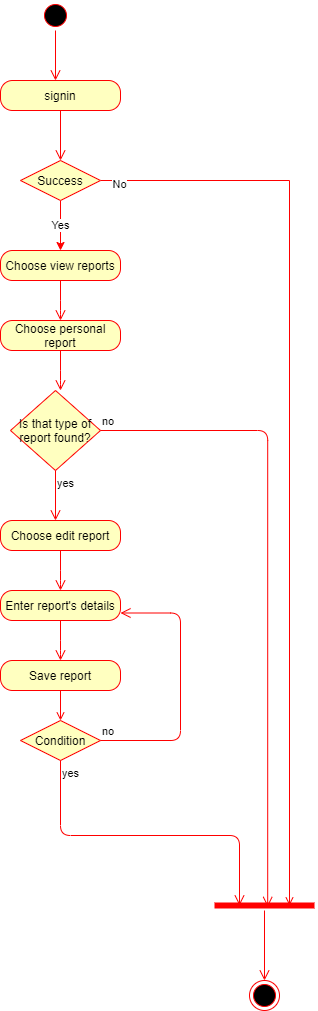

The diagram above was exported from draw.io. Its source (the exported page's mxGraphModel, read from the mxfile embedded in the PNG):
<mxGraphModel dx="898" dy="511" grid="1" gridSize="10" guides="1" tooltips="1" connect="1" arrows="1" fold="1" page="1" pageScale="1" pageWidth="827" pageHeight="1169" math="0" shadow="0">
  <root>
    <mxCell id="0" />
    <mxCell id="1" parent="0" />
    <mxCell id="xw8gMDG1aBJMQIMY50Rj-1" value="" style="ellipse;html=1;shape=startState;fillColor=#000000;strokeColor=#ff0000;" parent="1" vertex="1">
      <mxGeometry x="190" y="80" width="30" height="30" as="geometry" />
    </mxCell>
    <mxCell id="xw8gMDG1aBJMQIMY50Rj-2" value="" style="edgeStyle=orthogonalEdgeStyle;html=1;verticalAlign=bottom;endArrow=open;endSize=8;strokeColor=#ff0000;" parent="1" source="xw8gMDG1aBJMQIMY50Rj-1" edge="1">
      <mxGeometry relative="1" as="geometry">
        <mxPoint x="205" y="160" as="targetPoint" />
      </mxGeometry>
    </mxCell>
    <mxCell id="xw8gMDG1aBJMQIMY50Rj-3" value="signin" style="rounded=1;whiteSpace=wrap;html=1;arcSize=40;fontColor=#000000;fillColor=#ffffc0;strokeColor=#ff0000;" parent="1" vertex="1">
      <mxGeometry x="150" y="160" width="120" height="30" as="geometry" />
    </mxCell>
    <mxCell id="xw8gMDG1aBJMQIMY50Rj-4" value="" style="edgeStyle=orthogonalEdgeStyle;html=1;verticalAlign=bottom;endArrow=open;endSize=8;strokeColor=#ff0000;entryX=0.5;entryY=0;entryDx=0;entryDy=0;" parent="1" source="xw8gMDG1aBJMQIMY50Rj-3" target="xw8gMDG1aBJMQIMY50Rj-8" edge="1">
      <mxGeometry relative="1" as="geometry">
        <mxPoint x="210" y="230" as="targetPoint" />
      </mxGeometry>
    </mxCell>
    <mxCell id="xw8gMDG1aBJMQIMY50Rj-5" value="Yes" style="edgeStyle=orthogonalEdgeStyle;rounded=0;orthogonalLoop=1;jettySize=auto;html=1;exitX=0.5;exitY=1;exitDx=0;exitDy=0;entryX=0.5;entryY=0;entryDx=0;entryDy=0;startArrow=none;startFill=0;strokeColor=#FF0000;" parent="1" source="xw8gMDG1aBJMQIMY50Rj-8" target="xw8gMDG1aBJMQIMY50Rj-9" edge="1">
      <mxGeometry relative="1" as="geometry" />
    </mxCell>
    <mxCell id="xw8gMDG1aBJMQIMY50Rj-6" style="edgeStyle=orthogonalEdgeStyle;rounded=0;orthogonalLoop=1;jettySize=auto;html=1;exitX=1;exitY=0.5;exitDx=0;exitDy=0;entryX=0.75;entryY=0.5;entryDx=0;entryDy=0;entryPerimeter=0;startArrow=none;startFill=0;strokeColor=#FF0000;endArrow=open;endFill=0;" parent="1" source="xw8gMDG1aBJMQIMY50Rj-8" target="xw8gMDG1aBJMQIMY50Rj-18" edge="1">
      <mxGeometry relative="1" as="geometry" />
    </mxCell>
    <mxCell id="xw8gMDG1aBJMQIMY50Rj-7" value="No" style="edgeLabel;html=1;align=center;verticalAlign=middle;resizable=0;points=[];" parent="xw8gMDG1aBJMQIMY50Rj-6" vertex="1" connectable="0">
      <mxGeometry x="-0.9623" y="-3" relative="1" as="geometry">
        <mxPoint x="1" as="offset" />
      </mxGeometry>
    </mxCell>
    <mxCell id="xw8gMDG1aBJMQIMY50Rj-8" value="Success" style="rhombus;whiteSpace=wrap;html=1;fillColor=#ffffc0;strokeColor=#ff0000;" parent="1" vertex="1">
      <mxGeometry x="170" y="240" width="80" height="40" as="geometry" />
    </mxCell>
    <mxCell id="xw8gMDG1aBJMQIMY50Rj-9" value="Choose view reports" style="rounded=1;whiteSpace=wrap;html=1;arcSize=40;fontColor=#000000;fillColor=#ffffc0;strokeColor=#ff0000;" parent="1" vertex="1">
      <mxGeometry x="150" y="330" width="120" height="30" as="geometry" />
    </mxCell>
    <mxCell id="xw8gMDG1aBJMQIMY50Rj-10" value="" style="edgeStyle=orthogonalEdgeStyle;html=1;verticalAlign=bottom;endArrow=open;endSize=8;strokeColor=#ff0000;" parent="1" source="xw8gMDG1aBJMQIMY50Rj-9" edge="1">
      <mxGeometry relative="1" as="geometry">
        <mxPoint x="210" y="400" as="targetPoint" />
        <Array as="points">
          <mxPoint x="210" y="390" />
          <mxPoint x="210" y="390" />
        </Array>
      </mxGeometry>
    </mxCell>
    <mxCell id="xw8gMDG1aBJMQIMY50Rj-11" value="Choose personal report" style="rounded=1;whiteSpace=wrap;html=1;arcSize=40;fontColor=#000000;fillColor=#ffffc0;strokeColor=#ff0000;" parent="1" vertex="1">
      <mxGeometry x="150" y="400" width="120" height="30" as="geometry" />
    </mxCell>
    <mxCell id="xw8gMDG1aBJMQIMY50Rj-12" value="" style="edgeStyle=orthogonalEdgeStyle;html=1;verticalAlign=bottom;endArrow=open;endSize=8;strokeColor=#ff0000;" parent="1" source="xw8gMDG1aBJMQIMY50Rj-11" edge="1">
      <mxGeometry relative="1" as="geometry">
        <mxPoint x="210" y="470" as="targetPoint" />
        <Array as="points">
          <mxPoint x="210" y="460" />
          <mxPoint x="210" y="460" />
        </Array>
      </mxGeometry>
    </mxCell>
    <mxCell id="xw8gMDG1aBJMQIMY50Rj-13" value="Is that type of&lt;br&gt;report found?" style="rhombus;whiteSpace=wrap;html=1;fillColor=#ffffc0;strokeColor=#ff0000;" parent="1" vertex="1">
      <mxGeometry x="160" y="470" width="90" height="80" as="geometry" />
    </mxCell>
    <mxCell id="xw8gMDG1aBJMQIMY50Rj-14" value="no" style="edgeStyle=orthogonalEdgeStyle;html=1;align=left;verticalAlign=bottom;endArrow=open;endSize=8;strokeColor=#ff0000;entryX=0.532;entryY=0.64;entryDx=0;entryDy=0;entryPerimeter=0;" parent="1" source="xw8gMDG1aBJMQIMY50Rj-13" target="xw8gMDG1aBJMQIMY50Rj-18" edge="1">
      <mxGeometry x="-1" relative="1" as="geometry">
        <mxPoint x="320" y="510" as="targetPoint" />
        <Array as="points">
          <mxPoint x="417" y="510" />
        </Array>
      </mxGeometry>
    </mxCell>
    <mxCell id="xw8gMDG1aBJMQIMY50Rj-15" value="yes" style="edgeStyle=orthogonalEdgeStyle;html=1;align=left;verticalAlign=top;endArrow=open;endSize=8;strokeColor=#ff0000;" parent="1" source="xw8gMDG1aBJMQIMY50Rj-13" edge="1">
      <mxGeometry x="-1" relative="1" as="geometry">
        <mxPoint x="205" y="600" as="targetPoint" />
      </mxGeometry>
    </mxCell>
    <mxCell id="xw8gMDG1aBJMQIMY50Rj-18" value="" style="shape=line;html=1;strokeWidth=6;strokeColor=#ff0000;" parent="1" vertex="1">
      <mxGeometry x="364" y="980" width="100" height="10" as="geometry" />
    </mxCell>
    <mxCell id="xw8gMDG1aBJMQIMY50Rj-19" value="" style="edgeStyle=orthogonalEdgeStyle;html=1;verticalAlign=bottom;endArrow=open;endSize=8;strokeColor=#ff0000;" parent="1" source="xw8gMDG1aBJMQIMY50Rj-18" edge="1">
      <mxGeometry relative="1" as="geometry">
        <mxPoint x="414" y="1060" as="targetPoint" />
        <Array as="points">
          <mxPoint x="414" y="1060" />
        </Array>
      </mxGeometry>
    </mxCell>
    <mxCell id="xw8gMDG1aBJMQIMY50Rj-20" value="" style="ellipse;html=1;shape=endState;fillColor=#000000;strokeColor=#ff0000;" parent="1" vertex="1">
      <mxGeometry x="399" y="1060" width="30" height="30" as="geometry" />
    </mxCell>
    <mxCell id="xw8gMDG1aBJMQIMY50Rj-29" value="Choose edit report" style="rounded=1;whiteSpace=wrap;html=1;arcSize=40;fontColor=#000000;fillColor=#ffffc0;strokeColor=#ff0000;" parent="1" vertex="1">
      <mxGeometry x="150" y="600" width="120" height="30" as="geometry" />
    </mxCell>
    <mxCell id="xw8gMDG1aBJMQIMY50Rj-30" value="" style="edgeStyle=orthogonalEdgeStyle;html=1;verticalAlign=bottom;endArrow=open;endSize=8;strokeColor=#ff0000;" parent="1" source="xw8gMDG1aBJMQIMY50Rj-29" edge="1">
      <mxGeometry relative="1" as="geometry">
        <mxPoint x="210" y="670" as="targetPoint" />
        <Array as="points">
          <mxPoint x="210" y="660" />
          <mxPoint x="210" y="660" />
        </Array>
      </mxGeometry>
    </mxCell>
    <mxCell id="xw8gMDG1aBJMQIMY50Rj-31" value="Enter report's details" style="rounded=1;whiteSpace=wrap;html=1;arcSize=40;fontColor=#000000;fillColor=#ffffc0;strokeColor=#ff0000;" parent="1" vertex="1">
      <mxGeometry x="150" y="670" width="120" height="30" as="geometry" />
    </mxCell>
    <mxCell id="xw8gMDG1aBJMQIMY50Rj-32" value="" style="edgeStyle=orthogonalEdgeStyle;html=1;verticalAlign=bottom;endArrow=open;endSize=8;strokeColor=#ff0000;" parent="1" source="xw8gMDG1aBJMQIMY50Rj-31" edge="1">
      <mxGeometry relative="1" as="geometry">
        <mxPoint x="210" y="740" as="targetPoint" />
        <Array as="points">
          <mxPoint x="210" y="730" />
          <mxPoint x="210" y="730" />
        </Array>
      </mxGeometry>
    </mxCell>
    <mxCell id="xw8gMDG1aBJMQIMY50Rj-37" style="edgeStyle=orthogonalEdgeStyle;rounded=0;orthogonalLoop=1;jettySize=auto;html=1;exitX=0.5;exitY=1;exitDx=0;exitDy=0;entryX=0.5;entryY=0;entryDx=0;entryDy=0;strokeColor=#FF0000;endArrow=open;endFill=0;" parent="1" source="xw8gMDG1aBJMQIMY50Rj-33" target="xw8gMDG1aBJMQIMY50Rj-34" edge="1">
      <mxGeometry relative="1" as="geometry" />
    </mxCell>
    <mxCell id="xw8gMDG1aBJMQIMY50Rj-33" value="Save report" style="rounded=1;whiteSpace=wrap;html=1;arcSize=40;fontColor=#000000;fillColor=#ffffc0;strokeColor=#ff0000;" parent="1" vertex="1">
      <mxGeometry x="150" y="740" width="120" height="30" as="geometry" />
    </mxCell>
    <mxCell id="xw8gMDG1aBJMQIMY50Rj-34" value="Condition" style="rhombus;whiteSpace=wrap;html=1;fillColor=#ffffc0;strokeColor=#ff0000;" parent="1" vertex="1">
      <mxGeometry x="170" y="800" width="80" height="40" as="geometry" />
    </mxCell>
    <mxCell id="xw8gMDG1aBJMQIMY50Rj-35" value="no" style="edgeStyle=orthogonalEdgeStyle;html=1;align=left;verticalAlign=bottom;endArrow=open;endSize=8;strokeColor=#ff0000;entryX=1;entryY=0.75;entryDx=0;entryDy=0;" parent="1" source="xw8gMDG1aBJMQIMY50Rj-34" target="xw8gMDG1aBJMQIMY50Rj-31" edge="1">
      <mxGeometry x="-1" relative="1" as="geometry">
        <mxPoint x="350" y="820" as="targetPoint" />
        <Array as="points">
          <mxPoint x="330" y="820" />
          <mxPoint x="330" y="693" />
        </Array>
      </mxGeometry>
    </mxCell>
    <mxCell id="xw8gMDG1aBJMQIMY50Rj-36" value="yes" style="edgeStyle=orthogonalEdgeStyle;html=1;align=left;verticalAlign=top;endArrow=open;endSize=8;strokeColor=#ff0000;entryX=0.25;entryY=0.5;entryDx=0;entryDy=0;entryPerimeter=0;" parent="1" source="xw8gMDG1aBJMQIMY50Rj-34" target="xw8gMDG1aBJMQIMY50Rj-18" edge="1">
      <mxGeometry x="-1" relative="1" as="geometry">
        <mxPoint x="370" y="970" as="targetPoint" />
        <Array as="points">
          <mxPoint x="210" y="915" />
          <mxPoint x="389" y="915" />
        </Array>
      </mxGeometry>
    </mxCell>
  </root>
</mxGraphModel>